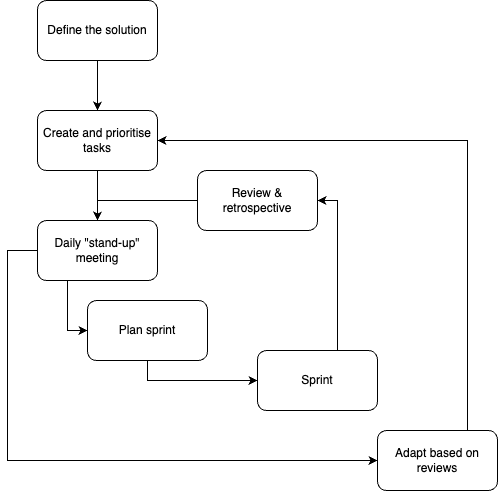

The diagram above was exported from draw.io. Its source (the exported page's mxGraphModel, read from the mxfile embedded in the PNG):
<mxGraphModel dx="1195" dy="862" grid="1" gridSize="10" guides="1" tooltips="1" connect="1" arrows="1" fold="1" page="1" pageScale="1" pageWidth="827" pageHeight="1169" math="0" shadow="0">
  <root>
    <mxCell id="0" />
    <mxCell id="1" parent="0" />
    <mxCell id="GzpJA5THfb7XXhl18p3z-9" style="edgeStyle=orthogonalEdgeStyle;rounded=0;orthogonalLoop=1;jettySize=auto;html=1;" edge="1" parent="1" source="GzpJA5THfb7XXhl18p3z-2" target="GzpJA5THfb7XXhl18p3z-3">
      <mxGeometry relative="1" as="geometry" />
    </mxCell>
    <mxCell id="GzpJA5THfb7XXhl18p3z-2" value="Define the solution" style="rounded=1;whiteSpace=wrap;html=1;" vertex="1" parent="1">
      <mxGeometry x="150" y="50" width="120" height="60" as="geometry" />
    </mxCell>
    <mxCell id="GzpJA5THfb7XXhl18p3z-10" style="edgeStyle=orthogonalEdgeStyle;rounded=0;orthogonalLoop=1;jettySize=auto;html=1;entryX=0.5;entryY=0;entryDx=0;entryDy=0;" edge="1" parent="1" source="GzpJA5THfb7XXhl18p3z-3" target="GzpJA5THfb7XXhl18p3z-4">
      <mxGeometry relative="1" as="geometry" />
    </mxCell>
    <mxCell id="GzpJA5THfb7XXhl18p3z-3" value="Create and prioritise tasks" style="rounded=1;whiteSpace=wrap;html=1;" vertex="1" parent="1">
      <mxGeometry x="150" y="160" width="120" height="60" as="geometry" />
    </mxCell>
    <mxCell id="GzpJA5THfb7XXhl18p3z-16" style="edgeStyle=orthogonalEdgeStyle;rounded=0;orthogonalLoop=1;jettySize=auto;html=1;" edge="1" parent="1" target="GzpJA5THfb7XXhl18p3z-17">
      <mxGeometry relative="1" as="geometry">
        <mxPoint x="470" y="540" as="targetPoint" />
        <mxPoint x="150" y="300" as="sourcePoint" />
        <Array as="points">
          <mxPoint x="120" y="300" />
          <mxPoint x="120" y="510" />
        </Array>
      </mxGeometry>
    </mxCell>
    <mxCell id="GzpJA5THfb7XXhl18p3z-19" style="edgeStyle=orthogonalEdgeStyle;rounded=0;orthogonalLoop=1;jettySize=auto;html=1;entryX=0;entryY=0.5;entryDx=0;entryDy=0;exitX=0.25;exitY=1;exitDx=0;exitDy=0;" edge="1" parent="1" source="GzpJA5THfb7XXhl18p3z-4" target="GzpJA5THfb7XXhl18p3z-6">
      <mxGeometry relative="1" as="geometry">
        <Array as="points">
          <mxPoint x="180" y="380" />
        </Array>
      </mxGeometry>
    </mxCell>
    <mxCell id="GzpJA5THfb7XXhl18p3z-4" value="Daily &quot;stand-up&quot; meeting" style="rounded=1;whiteSpace=wrap;html=1;" vertex="1" parent="1">
      <mxGeometry x="150" y="270" width="120" height="60" as="geometry" />
    </mxCell>
    <mxCell id="GzpJA5THfb7XXhl18p3z-14" style="edgeStyle=orthogonalEdgeStyle;rounded=0;orthogonalLoop=1;jettySize=auto;html=1;entryX=1;entryY=0.5;entryDx=0;entryDy=0;" edge="1" parent="1" source="GzpJA5THfb7XXhl18p3z-5" target="GzpJA5THfb7XXhl18p3z-8">
      <mxGeometry relative="1" as="geometry">
        <Array as="points">
          <mxPoint x="450" y="250" />
        </Array>
      </mxGeometry>
    </mxCell>
    <mxCell id="GzpJA5THfb7XXhl18p3z-5" value="Sprint" style="rounded=1;whiteSpace=wrap;html=1;" vertex="1" parent="1">
      <mxGeometry x="370" y="400" width="120" height="60" as="geometry" />
    </mxCell>
    <mxCell id="GzpJA5THfb7XXhl18p3z-20" style="edgeStyle=orthogonalEdgeStyle;rounded=0;orthogonalLoop=1;jettySize=auto;html=1;entryX=0;entryY=0.5;entryDx=0;entryDy=0;exitX=0.5;exitY=1;exitDx=0;exitDy=0;" edge="1" parent="1">
      <mxGeometry relative="1" as="geometry">
        <mxPoint x="260" y="410" as="sourcePoint" />
        <mxPoint x="370" y="430" as="targetPoint" />
        <Array as="points">
          <mxPoint x="260" y="430" />
        </Array>
      </mxGeometry>
    </mxCell>
    <mxCell id="GzpJA5THfb7XXhl18p3z-6" value="Plan sprint" style="rounded=1;whiteSpace=wrap;html=1;" vertex="1" parent="1">
      <mxGeometry x="200" y="350" width="120" height="60" as="geometry" />
    </mxCell>
    <mxCell id="GzpJA5THfb7XXhl18p3z-15" style="edgeStyle=orthogonalEdgeStyle;rounded=0;orthogonalLoop=1;jettySize=auto;html=1;entryX=0.5;entryY=0;entryDx=0;entryDy=0;" edge="1" parent="1" source="GzpJA5THfb7XXhl18p3z-8" target="GzpJA5THfb7XXhl18p3z-4">
      <mxGeometry relative="1" as="geometry" />
    </mxCell>
    <mxCell id="GzpJA5THfb7XXhl18p3z-8" value="Review &amp;amp; retrospective" style="rounded=1;whiteSpace=wrap;html=1;" vertex="1" parent="1">
      <mxGeometry x="310" y="220" width="120" height="60" as="geometry" />
    </mxCell>
    <mxCell id="GzpJA5THfb7XXhl18p3z-18" style="edgeStyle=orthogonalEdgeStyle;rounded=0;orthogonalLoop=1;jettySize=auto;html=1;exitX=0.75;exitY=0;exitDx=0;exitDy=0;" edge="1" parent="1" source="GzpJA5THfb7XXhl18p3z-17" target="GzpJA5THfb7XXhl18p3z-3">
      <mxGeometry relative="1" as="geometry">
        <mxPoint x="650" y="190" as="targetPoint" />
        <Array as="points">
          <mxPoint x="580" y="480" />
          <mxPoint x="580" y="190" />
        </Array>
      </mxGeometry>
    </mxCell>
    <mxCell id="GzpJA5THfb7XXhl18p3z-17" value="Adapt based on reviews" style="rounded=1;whiteSpace=wrap;html=1;" vertex="1" parent="1">
      <mxGeometry x="490" y="480" width="120" height="60" as="geometry" />
    </mxCell>
  </root>
</mxGraphModel>